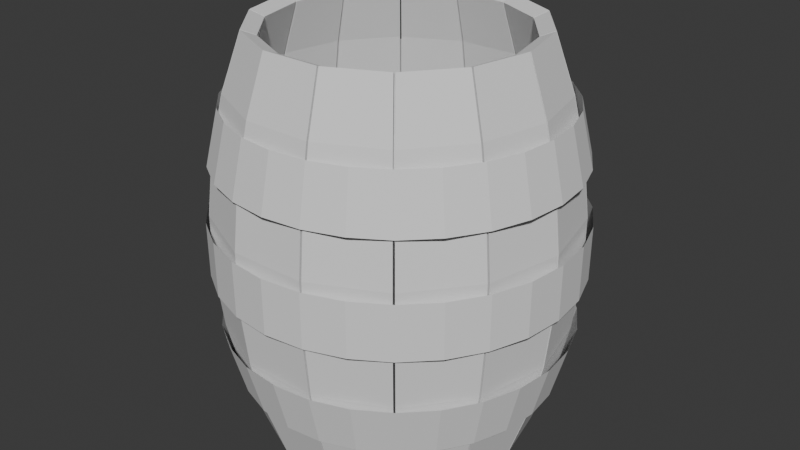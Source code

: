 # Source: 22_BarrelBlocking.blend  (saved by Blender 4.5.90; exported with 4.5.12 LTS)
import bpy
from mathutils import Matrix  # noqa: F401  (used for matrix-valued properties, if any)

bpy.ops.wm.read_factory_settings(use_empty=True)
scene = bpy.context.scene
scene.name = 'Scene'

# ---- collections
col_collection = bpy.data.collections.new('Collection'); scene.collection.children.link(col_collection)

# ---- world
world_world = bpy.data.worlds.new('World'); scene.world = world_world
world_world.use_nodes = True; world_world.node_tree.nodes.clear()
_N = world_world.node_tree.nodes; _L = world_world.node_tree.links
n0 = _N.new('ShaderNodeOutputWorld'); n0.name = 'World Output'; n0.location = (200, 100)
n1 = _N.new('ShaderNodeBackground'); n1.name = 'Background'; n1.location = (-200, 100)
n1.inputs[0].default_value = (0.05088, 0.05088, 0.05088, 1.0)
_L.new(n1.outputs[0], n0.inputs[0])
n0.is_active_output = True
world_world.color = (0.05088, 0.05088, 0.05088)
world_world.sun_shadow_jitter_overblur = 0.0

# ---- meshes
me_cube_001 = bpy.data.meshes.new('Cube.001')
me_cube_001.from_pydata([(-1.0, -0.2065, -5.496), (-1.0, -0.2065, 5.457), (-1.0, 0.2065, -5.496), (-1.0, 0.2065, 5.458), (1.0, -0.2065, -5.496), (1.0, -0.2065, 5.457), (1.0, 0.2065, -5.496), (1.0, 0.2065, 5.458), (-1.0, -0.2065, -3.936), (-1.0, -0.2065, -2.371), (-1.0, -0.2057, -0.8065), (-1.0, -0.2057, 0.758), (-1.0, -0.2065, 2.323), (-1.0, -0.2065, 3.887), (-1.0, 0.2065, 3.888), (-1.0, 0.2065, 2.323), (-1.0, 0.2065, 0.7584), (-1.0, 0.2065, -0.8061), (-1.0, 0.2065, -2.371), (-1.0, 0.2065, -3.935), (1.0, 0.2065, 3.888), (1.0, 0.2065, 2.323), (1.0, 0.2065, 0.7584), (1.0, 0.2065, -0.8061), (1.0, 0.2065, -2.371), (1.0, 0.2065, -3.935), (1.0, -0.2065, 3.887), (1.0, -0.2065, 2.323), (1.0, -0.2057, 0.758), (1.0, -0.2057, -0.8065), (1.0, -0.2065, -2.371), (1.0, -0.2065, -3.936)], [], [(13, 1, 3, 14), (14, 3, 7, 20), (20, 7, 5, 26), (26, 5, 1, 13), (2, 6, 4, 0), (7, 3, 1, 5), (4, 31, 8, 0), (31, 30, 9, 8), (30, 29, 10, 9), (29, 28, 11, 10), (28, 27, 12, 11), (27, 26, 13, 12), (6, 25, 31, 4), (25, 24, 30, 31), (24, 23, 29, 30), (23, 22, 28, 29), (22, 21, 27, 28), (21, 20, 26, 27), (2, 19, 25, 6), (19, 18, 24, 25), (18, 17, 23, 24), (17, 16, 22, 23), (16, 15, 21, 22), (15, 14, 20, 21), (0, 8, 19, 2), (8, 9, 18, 19), (9, 10, 17, 18), (10, 11, 16, 17), (11, 12, 15, 16), (12, 13, 14, 15)])
_uv = me_cube_001.uv_layers.new(name='UVMap')
_uv.uv.foreach_set('vector', [0.5893, 0.0, 0.625, 0.0, 0.625, 0.25, 0.5893, 0.25, 0.5893, 0.25, 0.625, 0.25, 0.625, 0.5, 0.5893, 0.5, 0.5893, 0.5, 0.625, 0.5, 0.625, 0.75, 0.5893, 0.75, 0.5893, 0.75, 0.625, 0.75, 0.625, 1.0, 0.5893, 1.0, 0.125, 0.5, 0.375, 0.5, 0.375, 0.75, 0.125, 0.75, 0.625, 0.5, 0.875, 0.5, 0.875, 0.75, 0.625, 0.75, 0.375, 0.75, 0.4107, 0.75, 0.4107, 1.0, 0.375, 1.0, 0.4107, 0.75, 0.4464, 0.75, 0.4464, 1.0, 0.4107, 1.0, 0.4464, 0.75, 0.4821, 0.75, 0.4821, 1.0, 0.4464, 1.0, 0.4821, 0.75, 0.5179, 0.75, 0.5179, 1.0, 0.4821, 1.0, 0.5179, 0.75, 0.5536, 0.75, 0.5536, 1.0, 0.5179, 1.0, 0.5536, 0.75, 0.5893, 0.75, 0.5893, 1.0, 0.5536, 1.0, 0.375, 0.5, 0.4107, 0.5, 0.4107, 0.75, 0.375, 0.75, 0.4107, 0.5, 0.4464, 0.5, 0.4464, 0.75, 0.4107, 0.75, 0.4464, 0.5, 0.4821, 0.5, 0.4821, 0.75, 0.4464, 0.75, 0.4821, 0.5, 0.5179, 0.5, 0.5179, 0.75, 0.4821, 0.75, 0.5179, 0.5, 0.5536, 0.5, 0.5536, 0.75, 0.5179, 0.75, 0.5536, 0.5, 0.5893, 0.5, 0.5893, 0.75, 0.5536, 0.75, 0.375, 0.25, 0.4107, 0.25, 0.4107, 0.5, 0.375, 0.5, 0.4107, 0.25, 0.4464, 0.25, 0.4464, 0.5, 0.4107, 0.5, 0.4464, 0.25, 0.4821, 0.25, 0.4821, 0.5, 0.4464, 0.5, 0.4821, 0.25, 0.5179, 0.25, 0.5179, 0.5, 0.4821, 0.5, 0.5179, 0.25, 0.5536, 0.25, 0.5536, 0.5, 0.5179, 0.5, 0.5536, 0.25, 0.5893, 0.25, 0.5893, 0.5, 0.5536, 0.5, 0.375, 0.0, 0.4107, 0.0, 0.4107, 0.25, 0.375, 0.25, 0.4107, 0.0, 0.4464, 0.0, 0.4464, 0.25, 0.4107, 0.25, 0.4464, 0.0, 0.4821, 0.0, 0.4821, 0.25, 0.4464, 0.25, 0.4821, 0.0, 0.5179, 0.0, 0.5179, 0.25, 0.4821, 0.25, 0.5179, 0.0, 0.5536, 0.0, 0.5536, 0.25, 0.5179, 0.25, 0.5536, 0.0, 0.5893, 0.0, 0.5893, 0.25, 0.5536, 0.25])
me_cube_001.update()
me_cube_002 = bpy.data.meshes.new('Cube.002')
me_cube_002.from_pydata([(-1.033, -0.3463, -3.897), (-1.033, -0.2203, -2.417), (-1.033, -0.1141, -0.9372), (-1.033, -0.09333, 0.5426), (-1.033, -0.1708, 2.022), (-1.033, -0.2862, 3.502), (1.03, -0.2862, 3.502), (1.03, -0.1708, 2.022), (1.03, -0.09333, 0.5426), (1.03, -0.1141, -0.9372), (1.03, -0.2203, -2.417), (1.03, -0.3463, -3.897), (-0.001416, -0.1141, -0.9372), (-0.001416, -0.09333, 0.5426), (-0.001416, -0.3463, -3.897), (-0.001416, -0.2203, -2.417), (-0.001416, -0.1708, 2.022), (-0.001416, -0.2862, 3.502)], [], [(14, 15, 1, 0), (12, 13, 3, 2), (16, 17, 5, 4), (9, 8, 13, 12), (11, 10, 15, 14), (7, 6, 17, 16)])
_uv = me_cube_002.uv_layers.new(name='UVMap')
_uv.uv.foreach_set('vector', [0.4107, 0.875, 0.4464, 0.875, 0.4464, 1.0, 0.4107, 1.0, 0.4821, 0.875, 0.5179, 0.875, 0.5179, 1.0, 0.4821, 1.0, 0.5536, 0.875, 0.5893, 0.875, 0.5893, 1.0, 0.5536, 1.0, 0.4821, 0.75, 0.5179, 0.75, 0.5179, 0.875, 0.4821, 0.875, 0.4107, 0.75, 0.4464, 0.75, 0.4464, 0.875, 0.4107, 0.875, 0.5536, 0.75, 0.5893, 0.75, 0.5893, 0.875, 0.5536, 0.875])
me_cube_002.update()

# ---- objects
ob_cube = bpy.data.objects.new('Cube', me_cube_001)
ob_cube_001 = bpy.data.objects.new('Cube.001', me_cube_002)

# ---- transforms, parenting, visibility, modifiers, constraints
ob_cube.location = (0.0, 0.0, 0.0)
_m = ob_cube.modifiers.new('Bevel', 'BEVEL')
_m.limit_method = 'WEIGHT'
_m = ob_cube.modifiers.new('Array', 'ARRAY')
_m.count = 14
_m.relative_offset_displace = (1.025, 0.0, 0.0)
_m = ob_cube.modifiers.new('SimpleDeform', 'SIMPLE_DEFORM')
_m.deform_method = 'BEND'
_m = ob_cube.modifiers.new('SimpleDeform.001', 'SIMPLE_DEFORM')
_m.deform_method = 'BEND'
_m.deform_axis = 'Z'
_m.factor = 6.283
_m.angle = 6.283
ob_cube_001.location = (0.006313, -0.1912, 0.0)
ob_cube_001.scale = (1.044, 1.044, 1.0)
_m = ob_cube_001.modifiers.new('Bevel', 'BEVEL')
_m.limit_method = 'WEIGHT'
_m = ob_cube_001.modifiers.new('Array', 'ARRAY')
_m.count = 14
_m = ob_cube_001.modifiers.new('SimpleDeform', 'SIMPLE_DEFORM')
_m.deform_method = 'BEND'
_m = ob_cube_001.modifiers.new('SimpleDeform.001', 'SIMPLE_DEFORM')
_m.deform_method = 'BEND'
_m.deform_axis = 'Z'
_m.factor = 6.283
_m.angle = 6.283

# ---- collection membership
col_collection.objects.link(ob_cube)
col_collection.objects.link(ob_cube_001)

# ---- scene / render settings (as saved in the file)
scene.frame_start = 1; scene.frame_end = 250; scene.frame_set(1)
scene.render.engine = 'BLENDER_EEVEE_NEXT'
bpy.context.view_layer.update()

# ---- added for rendering (the .blend has no active camera and no usable light): camera, sun
cam_auto = bpy.data.cameras.new('AutoCamera')
cam_auto.lens = 50.0
cam_auto.sensor_width = 36.0
cam_auto.clip_end = 1000.0
ob_auto_camera = bpy.data.objects.new('AutoCamera', cam_auto)
scene.collection.objects.link(ob_auto_camera)
ob_auto_camera.location = (16.2427, -14.8746, 12.9708)
ob_auto_camera.rotation_euler = (1.09748, -7.21219e-08, 0.694738)
scene.camera = ob_auto_camera
light_auto_sun = bpy.data.lights.new('AutoSun', 'SUN')
light_auto_sun.energy = 3.0
light_auto_sun.angle = 0.0523599
ob_auto_sun = bpy.data.objects.new('AutoSun', light_auto_sun)
scene.collection.objects.link(ob_auto_sun)
ob_auto_sun.rotation_euler = (0.872665, 0.174533, 0.523599)
bpy.context.view_layer.update()
